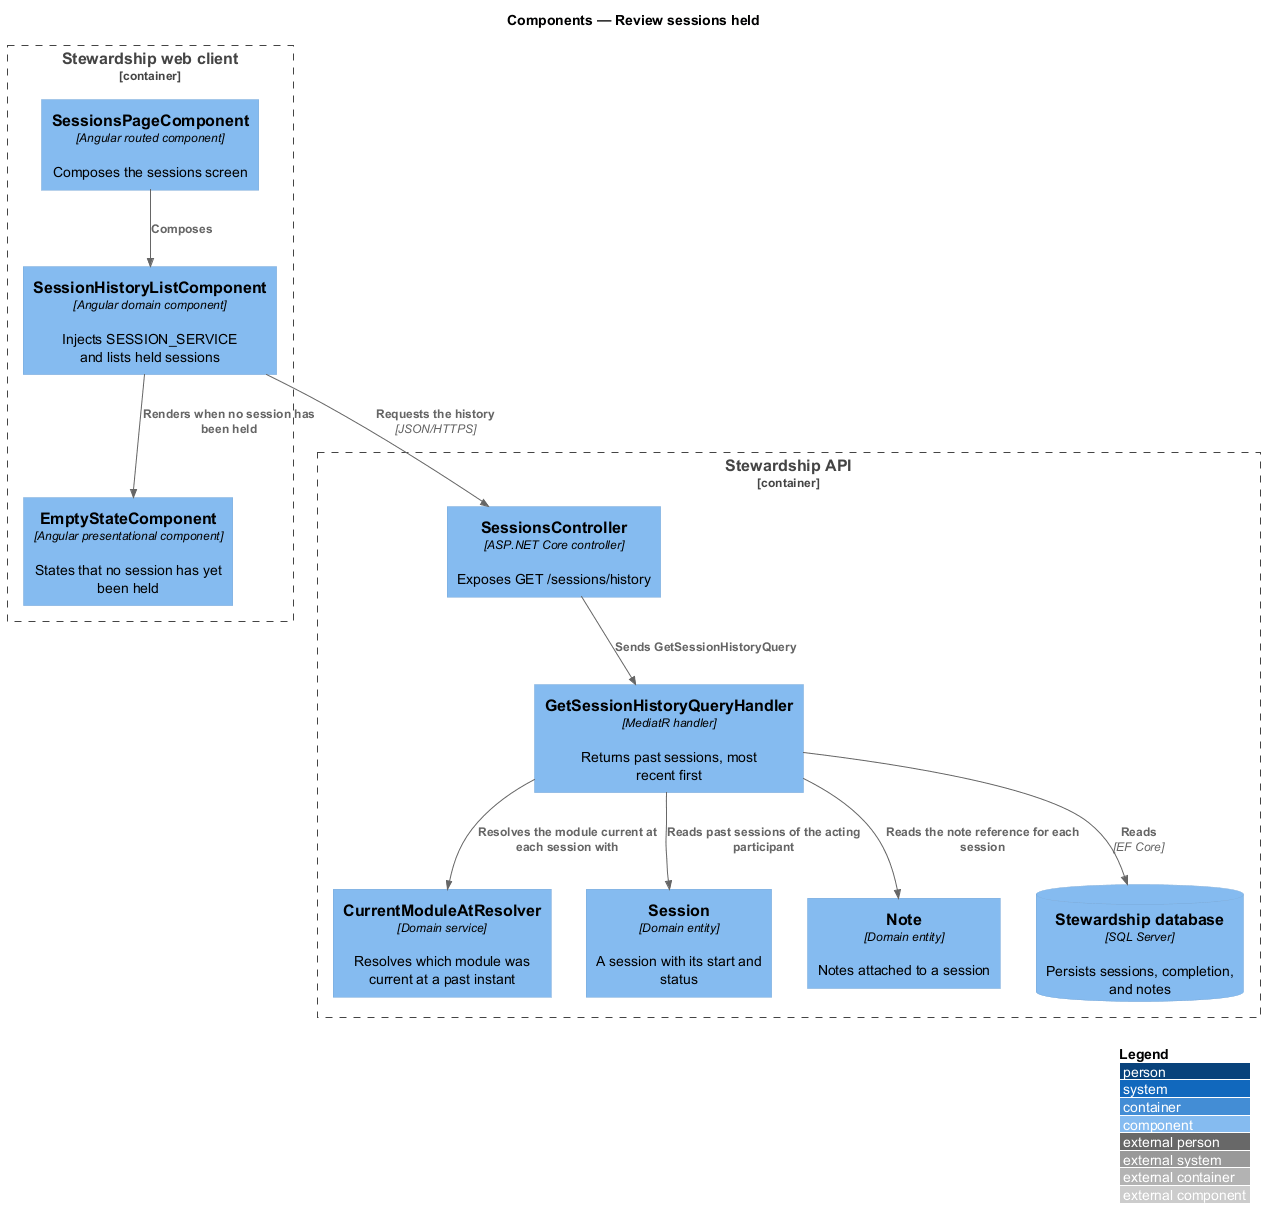

The diagram above was rendered by PlantUML. Its source (embedded in the PNG):
@startuml
!include <C4/C4_Component>
LAYOUT_WITH_LEGEND()
title Components — Review sessions held

Container_Boundary(spa, "Stewardship web client") {
  Component(page, "SessionsPageComponent", "Angular routed component", "Composes the sessions screen")
  Component(list, "SessionHistoryListComponent", "Angular domain component", "Injects SESSION_SERVICE and lists held sessions")
  Component(empty, "EmptyStateComponent", "Angular presentational component", "States that no session has yet been held")
}

Container_Boundary(api, "Stewardship API") {
  Component(controller, "SessionsController", "ASP.NET Core controller", "Exposes GET /sessions/history")
  Component(handler, "GetSessionHistoryQueryHandler", "MediatR handler", "Returns past sessions, most recent first")
  Component(resolver, "CurrentModuleAtResolver", "Domain service", "Resolves which module was current at a past instant")
  Component(session, "Session", "Domain entity", "A session with its start and status")
  Component(note, "Note", "Domain entity", "Notes attached to a session")
  ComponentDb(db, "Stewardship database", "SQL Server", "Persists sessions, completion, and notes")
}

Rel(page, list, "Composes")
Rel(list, empty, "Renders when no session has been held")
Rel(list, controller, "Requests the history", "JSON/HTTPS")
Rel(controller, handler, "Sends GetSessionHistoryQuery")
Rel(handler, session, "Reads past sessions of the acting participant")
Rel(handler, resolver, "Resolves the module current at each session with")
Rel(handler, note, "Reads the note reference for each session")
Rel(handler, db, "Reads", "EF Core")
@enduml